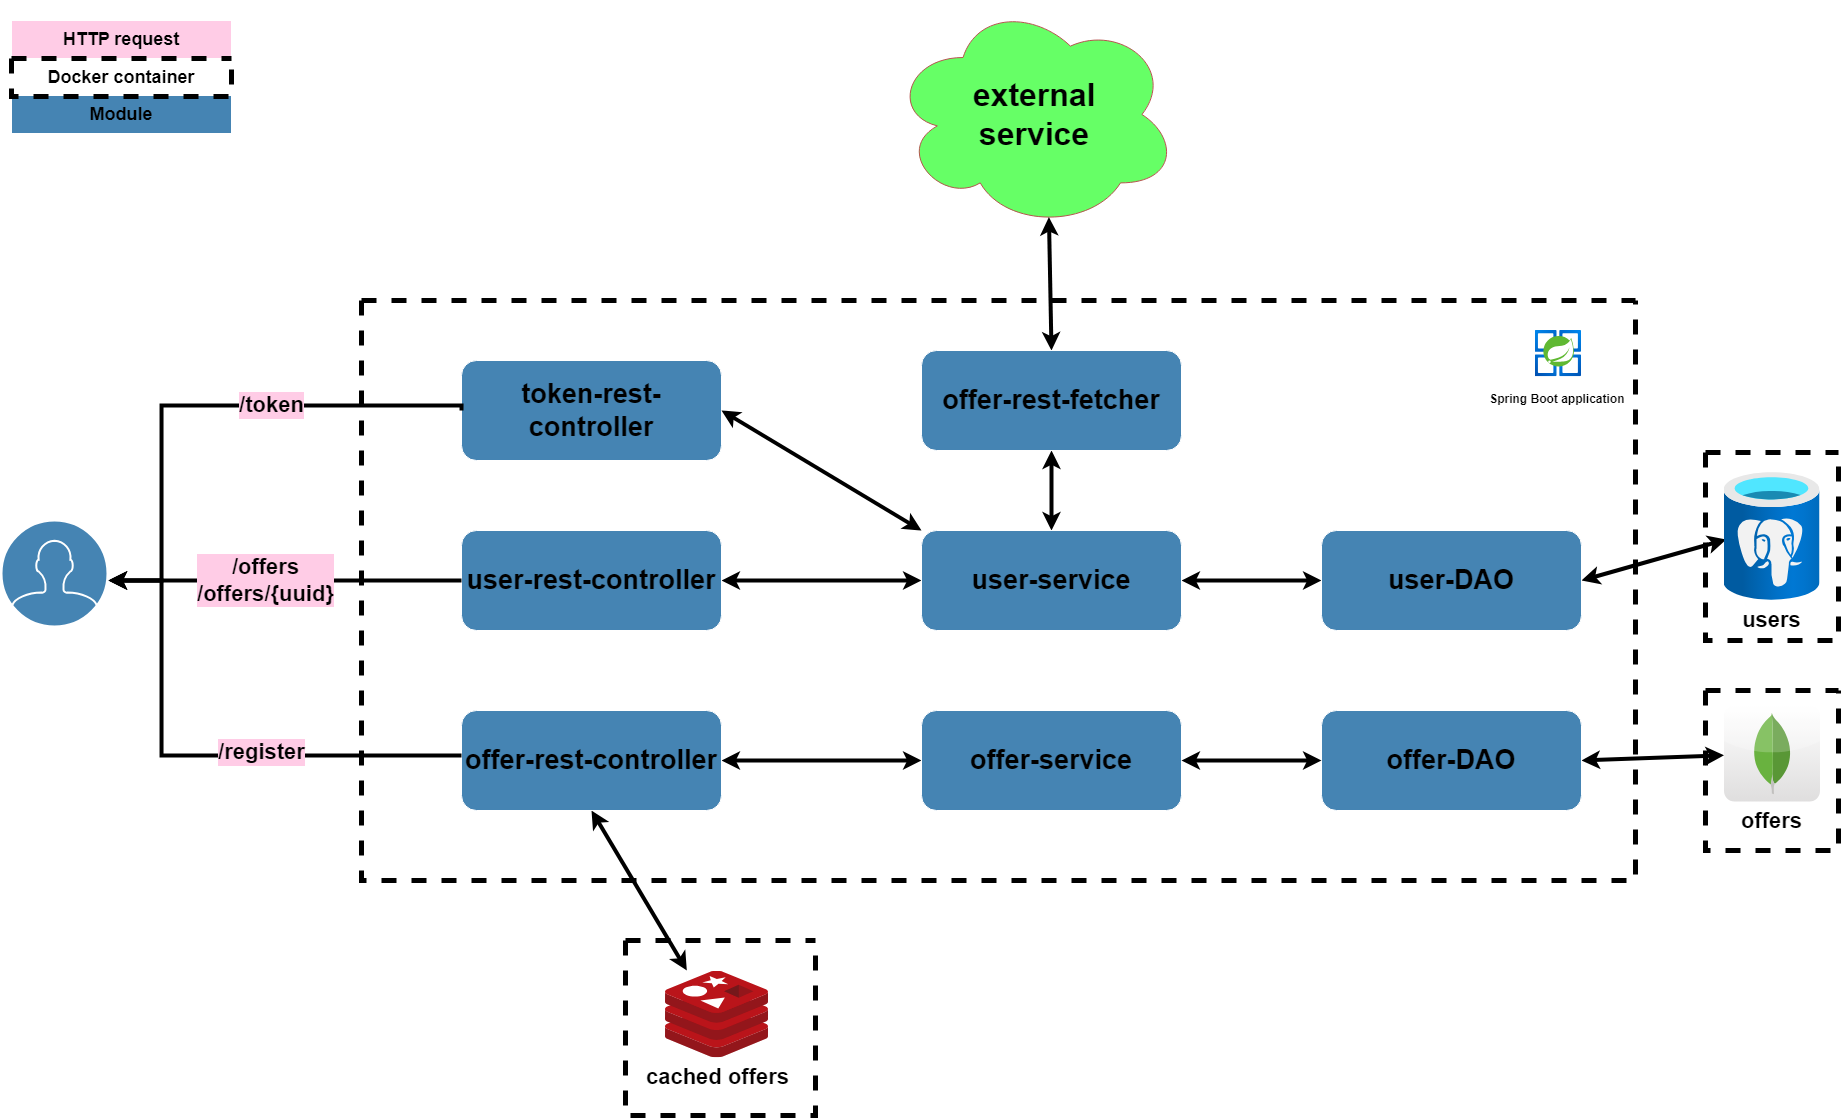

The diagram above was exported from draw.io. Its source (the exported page's mxGraphModel, read from the mxfile embedded in the PNG):
<mxGraphModel dx="869" dy="455" grid="1" gridSize="10" guides="1" tooltips="1" connect="1" arrows="1" fold="1" page="1" pageScale="1" pageWidth="1920" pageHeight="1200" background="#FFFFFF" math="0" shadow="0">
  <root>
    <mxCell id="0" />
    <mxCell id="1" parent="0" />
    <mxCell id="DAqmWxNyf33_WEd5PsnA-6" value="cached offers" style="image;sketch=0;aspect=fixed;html=1;points=[];align=center;fontSize=22;image=img/lib/mscae/Cache_Redis_Product.svg;strokeColor=#FFFFFF;fontColor=#000000;fillColor=#182E3E;labelBackgroundColor=#FFFFFF;fontStyle=1" parent="1" vertex="1">
      <mxGeometry x="674" y="970.76" width="103" height="86.52" as="geometry" />
    </mxCell>
    <mxCell id="DAqmWxNyf33_WEd5PsnA-8" value="&lt;span style=&quot;font-size: 22px; background-color: rgb(255, 255, 255);&quot;&gt;&lt;font color=&quot;#000000&quot;&gt;offers&lt;/font&gt;&lt;/span&gt;" style="dashed=0;outlineConnect=0;html=1;align=center;labelPosition=center;verticalLabelPosition=bottom;verticalAlign=top;shape=mxgraph.webicons.mongodb;gradientColor=#DFDEDE;strokeColor=#FFFFFF;fontColor=#FFFFFF;fontSize=22;fontStyle=1" parent="1" vertex="1">
      <mxGeometry x="1732.5" y="705" width="96" height="96" as="geometry" />
    </mxCell>
    <mxCell id="DAqmWxNyf33_WEd5PsnA-9" value="" style="endArrow=classic;startArrow=classic;html=1;rounded=0;strokeColor=#000000;exitX=1;exitY=0.5;exitDx=0;exitDy=0;fontSize=22;fontColor=#000000;labelBackgroundColor=#000000;strokeWidth=4;fontStyle=1" parent="1" source="w2xIdWo-i8bCS1Na1Hly-17" target="DAqmWxNyf33_WEd5PsnA-8" edge="1">
      <mxGeometry width="50" height="50" relative="1" as="geometry">
        <mxPoint x="1554" y="774.5" as="sourcePoint" />
        <mxPoint x="1220" y="641" as="targetPoint" />
      </mxGeometry>
    </mxCell>
    <mxCell id="DAqmWxNyf33_WEd5PsnA-10" value="" style="endArrow=classic;startArrow=classic;html=1;rounded=0;strokeColor=#000000;exitX=1;exitY=0.5;exitDx=0;exitDy=0;entryX=0.023;entryY=0.523;entryDx=0;entryDy=0;entryPerimeter=0;fontSize=22;fontColor=#000000;labelBackgroundColor=#000000;strokeWidth=4;fontStyle=1" parent="1" source="w2xIdWo-i8bCS1Na1Hly-21" target="DAqmWxNyf33_WEd5PsnA-7" edge="1">
      <mxGeometry width="50" height="50" relative="1" as="geometry">
        <mxPoint x="1474" y="612.25" as="sourcePoint" />
        <mxPoint x="1554" y="737" as="targetPoint" />
      </mxGeometry>
    </mxCell>
    <mxCell id="DAqmWxNyf33_WEd5PsnA-11" value="" style="endArrow=classic;startArrow=classic;html=1;rounded=0;strokeColor=#000000;entryX=0.207;entryY=-0.009;entryDx=0;entryDy=0;entryPerimeter=0;fontSize=22;exitX=0.5;exitY=1;exitDx=0;exitDy=0;fontColor=#000000;labelBackgroundColor=#000000;strokeWidth=4;fontStyle=1" parent="1" source="w2xIdWo-i8bCS1Na1Hly-15" target="DAqmWxNyf33_WEd5PsnA-6" edge="1">
      <mxGeometry width="50" height="50" relative="1" as="geometry">
        <mxPoint x="695" y="840" as="sourcePoint" />
        <mxPoint x="1588" y="756" as="targetPoint" />
      </mxGeometry>
    </mxCell>
    <mxCell id="DAqmWxNyf33_WEd5PsnA-21" value="" style="html=1;verticalLabelPosition=bottom;align=center;labelBackgroundColor=#ffffff;verticalAlign=top;strokeWidth=2;strokeColor=#FFFFFF;shadow=0;dashed=0;shape=mxgraph.ios7.icons.user;fontColor=#000000;fillColor=#4584B3;fontSize=22;fontStyle=1" parent="1" vertex="1">
      <mxGeometry x="10" y="520" width="106" height="106" as="geometry" />
    </mxCell>
    <mxCell id="DAqmWxNyf33_WEd5PsnA-26" value="&lt;font style=&quot;font-size: 32px;&quot;&gt;external&lt;br style=&quot;font-size: 32px;&quot;&gt;service&lt;/font&gt;" style="ellipse;shape=cloud;whiteSpace=wrap;html=1;strokeColor=#b85450;fillColor=#66FF66;fontSize=32;fontColor=#000000;fontStyle=1" parent="1" vertex="1">
      <mxGeometry x="900" width="286.25" height="228" as="geometry" />
    </mxCell>
    <mxCell id="DAqmWxNyf33_WEd5PsnA-27" value="" style="endArrow=classic;startArrow=classic;html=1;rounded=0;strokeColor=#000000;exitX=0.5;exitY=0;exitDx=0;exitDy=0;entryX=0.55;entryY=0.95;entryDx=0;entryDy=0;entryPerimeter=0;fontSize=22;fontColor=#000000;fontStyle=1;strokeWidth=4;" parent="1" source="w2xIdWo-i8bCS1Na1Hly-19" target="DAqmWxNyf33_WEd5PsnA-26" edge="1">
      <mxGeometry width="50" height="50" relative="1" as="geometry">
        <mxPoint x="1009" y="410" as="sourcePoint" />
        <mxPoint x="851.1875" y="226.5999999999999" as="targetPoint" />
      </mxGeometry>
    </mxCell>
    <mxCell id="DAqmWxNyf33_WEd5PsnA-31" value="HTTP request" style="rounded=0;whiteSpace=wrap;html=1;strokeColor=#FFFFFF;fontColor=#000000;fillColor=#FFCCE6;fontSize=18;fontStyle=1" parent="1" vertex="1">
      <mxGeometry x="20" y="20" width="220" height="38" as="geometry" />
    </mxCell>
    <mxCell id="DAqmWxNyf33_WEd5PsnA-32" value="" style="swimlane;startSize=0;strokeColor=#000000;fontColor=#000000;fillColor=#000000;dashed=1;strokeWidth=5;fontSize=22;fontStyle=1" parent="1" vertex="1">
      <mxGeometry x="370" y="300" width="1274" height="580" as="geometry" />
    </mxCell>
    <mxCell id="DAqmWxNyf33_WEd5PsnA-34" value="&lt;font style=&quot;font-size: 12px;&quot;&gt;Spring Boot application&amp;nbsp;&lt;/font&gt;" style="image;aspect=fixed;html=1;points=[];align=center;fontSize=22;image=img/lib/azure2/compute/Azure_Spring_Cloud.svg;strokeColor=#FFFFFF;fontColor=#000000;fillColor=#182E3E;fontStyle=1" parent="DAqmWxNyf33_WEd5PsnA-32" vertex="1">
      <mxGeometry x="1173.83" y="30" width="46.17" height="46.17" as="geometry" />
    </mxCell>
    <mxCell id="DAqmWxNyf33_WEd5PsnA-12" value="" style="endArrow=classic;startArrow=classic;html=1;rounded=0;strokeColor=#000000;exitX=1;exitY=0.5;exitDx=0;exitDy=0;fontSize=22;entryX=0;entryY=0.5;entryDx=0;entryDy=0;fontColor=#000000;labelBackgroundColor=#000000;strokeWidth=4;fontStyle=1" parent="DAqmWxNyf33_WEd5PsnA-32" source="w2xIdWo-i8bCS1Na1Hly-15" target="w2xIdWo-i8bCS1Na1Hly-16" edge="1">
      <mxGeometry width="50" height="50" relative="1" as="geometry">
        <mxPoint x="340" y="427" as="sourcePoint" />
        <mxPoint x="510" y="427" as="targetPoint" />
      </mxGeometry>
    </mxCell>
    <mxCell id="DAqmWxNyf33_WEd5PsnA-29" value="token-rest-controller" style="rounded=1;whiteSpace=wrap;html=1;labelBackgroundColor=none;fillColor=#4584B3;strokeColor=#FFFFFF;fontColor=#000000;fontSize=27;fontStyle=1" parent="DAqmWxNyf33_WEd5PsnA-32" vertex="1">
      <mxGeometry x="100" y="60" width="260" height="100" as="geometry" />
    </mxCell>
    <mxCell id="DAqmWxNyf33_WEd5PsnA-13" value="" style="endArrow=classic;startArrow=classic;html=1;rounded=0;strokeColor=#000000;exitX=1;exitY=0.5;exitDx=0;exitDy=0;entryX=0;entryY=0.5;entryDx=0;entryDy=0;fontSize=22;fontColor=#000000;labelBackgroundColor=#000000;strokeWidth=4;fontStyle=1" parent="DAqmWxNyf33_WEd5PsnA-32" source="w2xIdWo-i8bCS1Na1Hly-14" target="w2xIdWo-i8bCS1Na1Hly-20" edge="1">
      <mxGeometry width="50" height="50" relative="1" as="geometry">
        <mxPoint x="360" y="252" as="sourcePoint" />
        <mxPoint x="500" y="252" as="targetPoint" />
      </mxGeometry>
    </mxCell>
    <mxCell id="DAqmWxNyf33_WEd5PsnA-14" value="" style="endArrow=classic;startArrow=classic;html=1;rounded=0;strokeColor=#000000;exitX=0.5;exitY=1;exitDx=0;exitDy=0;entryX=0.5;entryY=0;entryDx=0;entryDy=0;fontSize=22;fontColor=#000000;labelBackgroundColor=#000000;strokeWidth=4;fontStyle=1" parent="DAqmWxNyf33_WEd5PsnA-32" source="w2xIdWo-i8bCS1Na1Hly-19" target="w2xIdWo-i8bCS1Na1Hly-20" edge="1">
      <mxGeometry width="50" height="50" relative="1" as="geometry">
        <mxPoint x="605" y="151.5" as="sourcePoint" />
        <mxPoint x="592.5" y="202" as="targetPoint" />
      </mxGeometry>
    </mxCell>
    <mxCell id="DAqmWxNyf33_WEd5PsnA-24" value="" style="endArrow=classic;startArrow=classic;html=1;rounded=0;strokeColor=#000000;exitX=0;exitY=0.5;exitDx=0;exitDy=0;entryX=1;entryY=0.5;entryDx=0;entryDy=0;fontSize=22;fontColor=#000000;labelBackgroundColor=#000000;strokeWidth=4;fontStyle=1" parent="DAqmWxNyf33_WEd5PsnA-32" source="w2xIdWo-i8bCS1Na1Hly-21" target="w2xIdWo-i8bCS1Na1Hly-20" edge="1">
      <mxGeometry width="50" height="50" relative="1" as="geometry">
        <mxPoint x="810" y="252.25" as="sourcePoint" />
        <mxPoint x="685" y="252" as="targetPoint" />
      </mxGeometry>
    </mxCell>
    <mxCell id="DAqmWxNyf33_WEd5PsnA-30" value="" style="endArrow=classic;startArrow=classic;html=1;rounded=0;strokeColor=#000000;exitX=1;exitY=0.5;exitDx=0;exitDy=0;entryX=0;entryY=0;entryDx=0;entryDy=0;fontSize=22;fontColor=#000000;labelBackgroundColor=#000000;strokeWidth=4;fontStyle=1" parent="DAqmWxNyf33_WEd5PsnA-32" source="DAqmWxNyf33_WEd5PsnA-29" target="w2xIdWo-i8bCS1Na1Hly-20" edge="1">
      <mxGeometry width="50" height="50" relative="1" as="geometry">
        <mxPoint x="598" y="275" as="sourcePoint" />
        <mxPoint x="500" y="202" as="targetPoint" />
      </mxGeometry>
    </mxCell>
    <mxCell id="w2xIdWo-i8bCS1Na1Hly-14" value="user-rest-controller" style="rounded=1;whiteSpace=wrap;html=1;labelBackgroundColor=none;fillColor=#4584B3;strokeColor=#FFFFFF;fontColor=#000000;fontSize=27;fontStyle=1" vertex="1" parent="DAqmWxNyf33_WEd5PsnA-32">
      <mxGeometry x="100" y="230" width="260" height="100" as="geometry" />
    </mxCell>
    <mxCell id="w2xIdWo-i8bCS1Na1Hly-15" value="offer-rest-controller" style="rounded=1;whiteSpace=wrap;html=1;labelBackgroundColor=none;fillColor=#4584B3;strokeColor=#FFFFFF;fontColor=#000000;fontSize=27;fontStyle=1" vertex="1" parent="DAqmWxNyf33_WEd5PsnA-32">
      <mxGeometry x="100" y="410" width="260" height="100" as="geometry" />
    </mxCell>
    <mxCell id="w2xIdWo-i8bCS1Na1Hly-16" value="offer-service" style="rounded=1;whiteSpace=wrap;html=1;labelBackgroundColor=none;fillColor=#4584B3;strokeColor=#FFFFFF;fontColor=#000000;fontSize=27;fontStyle=1" vertex="1" parent="DAqmWxNyf33_WEd5PsnA-32">
      <mxGeometry x="560" y="410" width="260" height="100" as="geometry" />
    </mxCell>
    <mxCell id="w2xIdWo-i8bCS1Na1Hly-17" value="offer-DAO" style="rounded=1;whiteSpace=wrap;html=1;labelBackgroundColor=none;fillColor=#4584B3;strokeColor=#FFFFFF;fontColor=#000000;fontSize=27;fontStyle=1" vertex="1" parent="DAqmWxNyf33_WEd5PsnA-32">
      <mxGeometry x="960" y="410" width="260" height="100" as="geometry" />
    </mxCell>
    <mxCell id="DAqmWxNyf33_WEd5PsnA-25" value="" style="endArrow=classic;startArrow=classic;html=1;rounded=0;strokeColor=#000000;exitX=0;exitY=0.5;exitDx=0;exitDy=0;entryX=1;entryY=0.5;entryDx=0;entryDy=0;fontSize=22;fontColor=#000000;labelBackgroundColor=#000000;strokeWidth=4;fontStyle=1" parent="DAqmWxNyf33_WEd5PsnA-32" source="w2xIdWo-i8bCS1Na1Hly-17" target="w2xIdWo-i8bCS1Na1Hly-16" edge="1">
      <mxGeometry width="50" height="50" relative="1" as="geometry">
        <mxPoint x="850" y="414.5" as="sourcePoint" />
        <mxPoint x="680" y="427" as="targetPoint" />
      </mxGeometry>
    </mxCell>
    <mxCell id="w2xIdWo-i8bCS1Na1Hly-19" value="offer-rest-fetcher" style="rounded=1;whiteSpace=wrap;html=1;labelBackgroundColor=none;fillColor=#4584B3;strokeColor=#FFFFFF;fontColor=#000000;fontSize=27;fontStyle=1" vertex="1" parent="DAqmWxNyf33_WEd5PsnA-32">
      <mxGeometry x="560" y="50" width="260" height="100" as="geometry" />
    </mxCell>
    <mxCell id="w2xIdWo-i8bCS1Na1Hly-20" value="user-service" style="rounded=1;whiteSpace=wrap;html=1;labelBackgroundColor=none;fillColor=#4584B3;strokeColor=#FFFFFF;fontColor=#000000;fontSize=27;fontStyle=1" vertex="1" parent="DAqmWxNyf33_WEd5PsnA-32">
      <mxGeometry x="560" y="230" width="260" height="100" as="geometry" />
    </mxCell>
    <mxCell id="w2xIdWo-i8bCS1Na1Hly-21" value="user-DAO" style="rounded=1;whiteSpace=wrap;html=1;labelBackgroundColor=none;fillColor=#4584B3;strokeColor=#FFFFFF;fontColor=#000000;fontSize=27;fontStyle=1" vertex="1" parent="DAqmWxNyf33_WEd5PsnA-32">
      <mxGeometry x="960" y="230" width="260" height="100" as="geometry" />
    </mxCell>
    <mxCell id="DAqmWxNyf33_WEd5PsnA-35" value="Docker container" style="rounded=0;whiteSpace=wrap;html=1;strokeColor=#000000;fontColor=#000000;fillColor=#000000;opacity=0;fontSize=18;fontStyle=1" parent="1" vertex="1">
      <mxGeometry x="20" y="58" width="220" height="38" as="geometry" />
    </mxCell>
    <mxCell id="DAqmWxNyf33_WEd5PsnA-37" value="" style="swimlane;startSize=0;strokeColor=#000000;fontColor=#000000;fillColor=#182E3E;dashed=1;strokeWidth=5;fontSize=22;fontStyle=1" parent="1" vertex="1">
      <mxGeometry x="1714" y="452" width="133" height="188" as="geometry" />
    </mxCell>
    <mxCell id="DAqmWxNyf33_WEd5PsnA-7" value="users" style="image;aspect=fixed;html=1;points=[];align=center;fontSize=22;image=img/lib/azure2/databases/Azure_Database_PostgreSQL_Server.svg;strokeColor=#FFFFFF;fontColor=#000000;fillColor=#182E3E;labelBackgroundColor=#FFFFFF;fontStyle=1" parent="DAqmWxNyf33_WEd5PsnA-37" vertex="1">
      <mxGeometry x="18.5" y="20" width="96" height="128.01" as="geometry" />
    </mxCell>
    <mxCell id="DAqmWxNyf33_WEd5PsnA-38" value="" style="swimlane;startSize=0;strokeColor=#000000;fontColor=#000000;fillColor=#182E3E;dashed=1;strokeWidth=5;fontSize=22;fontStyle=1" parent="1" vertex="1">
      <mxGeometry x="1714" y="690" width="133" height="160" as="geometry" />
    </mxCell>
    <mxCell id="DAqmWxNyf33_WEd5PsnA-39" value="" style="swimlane;startSize=0;strokeColor=#000000;fontColor=#000000;fillColor=#182E3E;dashed=1;strokeWidth=5;fontSize=22;fontStyle=1" parent="1" vertex="1">
      <mxGeometry x="634" y="940" width="190" height="175" as="geometry" />
    </mxCell>
    <mxCell id="w2xIdWo-i8bCS1Na1Hly-22" style="edgeStyle=orthogonalEdgeStyle;rounded=0;orthogonalLoop=1;jettySize=auto;html=1;exitX=0;exitY=0.5;exitDx=0;exitDy=0;entryX=1.01;entryY=0.565;entryDx=0;entryDy=0;entryPerimeter=0;fontSize=12;strokeWidth=4;strokeColor=#000000;fontColor=#000000;labelBackgroundColor=#000000;fontStyle=1" edge="1" parent="1" source="DAqmWxNyf33_WEd5PsnA-29" target="DAqmWxNyf33_WEd5PsnA-21">
      <mxGeometry relative="1" as="geometry">
        <mxPoint x="210" y="590" as="targetPoint" />
        <Array as="points">
          <mxPoint x="170" y="405" />
          <mxPoint x="170" y="580" />
        </Array>
      </mxGeometry>
    </mxCell>
    <mxCell id="w2xIdWo-i8bCS1Na1Hly-25" value="/token" style="edgeLabel;html=1;align=center;verticalAlign=middle;resizable=0;points=[];labelBackgroundColor=#FFCCE6;fontColor=#000000;fontSize=22;fontStyle=1" vertex="1" connectable="0" parent="w2xIdWo-i8bCS1Na1Hly-22">
      <mxGeometry x="-0.3318" y="-2" relative="1" as="geometry">
        <mxPoint x="-17" y="2" as="offset" />
      </mxGeometry>
    </mxCell>
    <mxCell id="w2xIdWo-i8bCS1Na1Hly-23" style="edgeStyle=orthogonalEdgeStyle;rounded=0;orthogonalLoop=1;jettySize=auto;html=1;strokeColor=#000000;strokeWidth=4;entryX=1.009;entryY=0.566;entryDx=0;entryDy=0;entryPerimeter=0;fontColor=#000000;labelBackgroundColor=#000000;fontStyle=1" edge="1" parent="1" source="w2xIdWo-i8bCS1Na1Hly-15" target="DAqmWxNyf33_WEd5PsnA-21">
      <mxGeometry relative="1" as="geometry">
        <mxPoint x="130" y="570" as="targetPoint" />
        <Array as="points">
          <mxPoint x="170" y="755" />
          <mxPoint x="170" y="580" />
        </Array>
      </mxGeometry>
    </mxCell>
    <mxCell id="w2xIdWo-i8bCS1Na1Hly-28" value="/register" style="edgeLabel;html=1;align=center;verticalAlign=middle;resizable=0;points=[];labelBackgroundColor=#FFCCE6;fontColor=#000000;fontSize=22;fontStyle=1" vertex="1" connectable="0" parent="w2xIdWo-i8bCS1Na1Hly-23">
      <mxGeometry x="-0.2397" y="-3" relative="1" as="geometry">
        <mxPoint as="offset" />
      </mxGeometry>
    </mxCell>
    <mxCell id="w2xIdWo-i8bCS1Na1Hly-24" style="edgeStyle=orthogonalEdgeStyle;rounded=0;orthogonalLoop=1;jettySize=auto;html=1;exitX=0;exitY=0.5;exitDx=0;exitDy=0;strokeColor=#000000;strokeWidth=4;fontColor=#000000;labelBackgroundColor=#000000;fontStyle=1" edge="1" parent="1" source="w2xIdWo-i8bCS1Na1Hly-14">
      <mxGeometry relative="1" as="geometry">
        <mxPoint x="117" y="580" as="targetPoint" />
        <Array as="points">
          <mxPoint x="460" y="580" />
        </Array>
      </mxGeometry>
    </mxCell>
    <mxCell id="w2xIdWo-i8bCS1Na1Hly-27" value="/offers&lt;br&gt;/offers/{uuid}" style="edgeLabel;html=1;align=center;verticalAlign=middle;resizable=0;points=[];fontColor=#000000;labelBackgroundColor=#FFCCE6;fontSize=22;fontStyle=1" vertex="1" connectable="0" parent="w2xIdWo-i8bCS1Na1Hly-24">
      <mxGeometry x="0.323" y="-3" relative="1" as="geometry">
        <mxPoint x="37" y="3" as="offset" />
      </mxGeometry>
    </mxCell>
    <mxCell id="w2xIdWo-i8bCS1Na1Hly-30" value="Module" style="rounded=0;whiteSpace=wrap;html=1;strokeColor=#FFFFFF;fontColor=#000000;fillColor=#4584B3;fontSize=18;fontStyle=1" vertex="1" parent="1">
      <mxGeometry x="20" y="95" width="220" height="38" as="geometry" />
    </mxCell>
    <mxCell id="DAqmWxNyf33_WEd5PsnA-36" value="" style="swimlane;startSize=0;strokeColor=#000000;fontColor=#000000;fillColor=#182E3E;dashed=1;strokeWidth=5;fontSize=18;fontStyle=1" parent="1" vertex="1">
      <mxGeometry x="20" y="58" width="220" height="38" as="geometry" />
    </mxCell>
  </root>
</mxGraphModel>